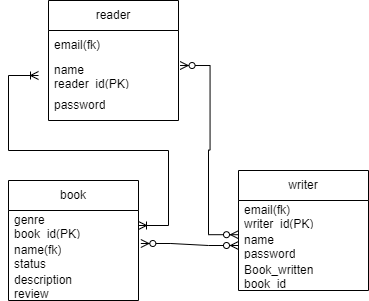

The diagram above was exported from draw.io. Its source (the exported page's mxGraphModel, read from the mxfile embedded in the PNG):
<mxGraphModel dx="1290" dy="581" grid="1" gridSize="10" guides="1" tooltips="1" connect="1" arrows="1" fold="1" page="1" pageScale="1" pageWidth="827" pageHeight="1169" math="0" shadow="0">
  <root>
    <mxCell id="0" />
    <mxCell id="1" parent="0" />
    <mxCell id="wXfLNij97HXMBXsiNj9B-25" value="" style="edgeStyle=entityRelationEdgeStyle;fontSize=12;html=1;endArrow=ERoneToMany;startArrow=ERoneToMany;rounded=0;exitX=1;exitY=0.5;exitDx=0;exitDy=0;" edge="1" parent="1" source="wXfLNij97HXMBXsiNj9B-13">
      <mxGeometry width="100" height="100" relative="1" as="geometry">
        <mxPoint x="70" y="320" as="sourcePoint" />
        <mxPoint x="120" y="215" as="targetPoint" />
      </mxGeometry>
    </mxCell>
    <mxCell id="wXfLNij97HXMBXsiNj9B-2" value="reader" style="swimlane;fontStyle=0;childLayout=stackLayout;horizontal=1;startSize=30;horizontalStack=0;resizeParent=1;resizeParentMax=0;resizeLast=0;collapsible=1;marginBottom=0;whiteSpace=wrap;html=1;" vertex="1" parent="1">
      <mxGeometry x="130" y="140" width="130" height="120" as="geometry">
        <mxRectangle x="40" y="120" width="90" height="30" as="alternateBounds" />
      </mxGeometry>
    </mxCell>
    <mxCell id="wXfLNij97HXMBXsiNj9B-3" value="email(fk)" style="text;strokeColor=none;fillColor=none;align=left;verticalAlign=middle;spacingLeft=4;spacingRight=4;overflow=hidden;points=[[0,0.5],[1,0.5]];portConstraint=eastwest;rotatable=0;whiteSpace=wrap;html=1;" vertex="1" parent="wXfLNij97HXMBXsiNj9B-2">
      <mxGeometry y="30" width="130" height="30" as="geometry" />
    </mxCell>
    <mxCell id="wXfLNij97HXMBXsiNj9B-4" value="name&lt;br&gt;reader_id(PK)" style="text;strokeColor=none;fillColor=none;align=left;verticalAlign=middle;spacingLeft=4;spacingRight=4;overflow=hidden;points=[[0,0.5],[1,0.5]];portConstraint=eastwest;rotatable=0;whiteSpace=wrap;html=1;" vertex="1" parent="wXfLNij97HXMBXsiNj9B-2">
      <mxGeometry y="60" width="130" height="30" as="geometry" />
    </mxCell>
    <mxCell id="wXfLNij97HXMBXsiNj9B-5" value="password" style="text;strokeColor=none;fillColor=none;align=left;verticalAlign=middle;spacingLeft=4;spacingRight=4;overflow=hidden;points=[[0,0.5],[1,0.5]];portConstraint=eastwest;rotatable=0;whiteSpace=wrap;html=1;" vertex="1" parent="wXfLNij97HXMBXsiNj9B-2">
      <mxGeometry y="90" width="130" height="30" as="geometry" />
    </mxCell>
    <mxCell id="wXfLNij97HXMBXsiNj9B-7" value="writer" style="swimlane;fontStyle=0;childLayout=stackLayout;horizontal=1;startSize=30;horizontalStack=0;resizeParent=1;resizeParentMax=0;resizeLast=0;collapsible=1;marginBottom=0;whiteSpace=wrap;html=1;" vertex="1" parent="1">
      <mxGeometry x="320" y="310" width="130" height="120" as="geometry">
        <mxRectangle x="40" y="120" width="90" height="30" as="alternateBounds" />
      </mxGeometry>
    </mxCell>
    <mxCell id="wXfLNij97HXMBXsiNj9B-8" value="email(fk)&lt;br&gt;writer_id(PK)" style="text;strokeColor=none;fillColor=none;align=left;verticalAlign=middle;spacingLeft=4;spacingRight=4;overflow=hidden;points=[[0,0.5],[1,0.5]];portConstraint=eastwest;rotatable=0;whiteSpace=wrap;html=1;" vertex="1" parent="wXfLNij97HXMBXsiNj9B-7">
      <mxGeometry y="30" width="130" height="30" as="geometry" />
    </mxCell>
    <mxCell id="wXfLNij97HXMBXsiNj9B-9" value="name&lt;br&gt;password" style="text;strokeColor=none;fillColor=none;align=left;verticalAlign=middle;spacingLeft=4;spacingRight=4;overflow=hidden;points=[[0,0.5],[1,0.5]];portConstraint=eastwest;rotatable=0;whiteSpace=wrap;html=1;" vertex="1" parent="wXfLNij97HXMBXsiNj9B-7">
      <mxGeometry y="60" width="130" height="30" as="geometry" />
    </mxCell>
    <mxCell id="wXfLNij97HXMBXsiNj9B-10" value="Book_written&lt;br&gt;book_id" style="text;strokeColor=none;fillColor=none;align=left;verticalAlign=middle;spacingLeft=4;spacingRight=4;overflow=hidden;points=[[0,0.5],[1,0.5]];portConstraint=eastwest;rotatable=0;whiteSpace=wrap;html=1;" vertex="1" parent="wXfLNij97HXMBXsiNj9B-7">
      <mxGeometry y="90" width="130" height="30" as="geometry" />
    </mxCell>
    <mxCell id="wXfLNij97HXMBXsiNj9B-12" value="book" style="swimlane;fontStyle=0;childLayout=stackLayout;horizontal=1;startSize=30;horizontalStack=0;resizeParent=1;resizeParentMax=0;resizeLast=0;collapsible=1;marginBottom=0;whiteSpace=wrap;html=1;" vertex="1" parent="1">
      <mxGeometry x="90" y="320" width="130" height="120" as="geometry">
        <mxRectangle x="40" y="120" width="90" height="30" as="alternateBounds" />
      </mxGeometry>
    </mxCell>
    <mxCell id="wXfLNij97HXMBXsiNj9B-13" value="genre&lt;br&gt;book_id(PK)" style="text;strokeColor=none;fillColor=none;align=left;verticalAlign=middle;spacingLeft=4;spacingRight=4;overflow=hidden;points=[[0,0.5],[1,0.5]];portConstraint=eastwest;rotatable=0;whiteSpace=wrap;html=1;" vertex="1" parent="wXfLNij97HXMBXsiNj9B-12">
      <mxGeometry y="30" width="130" height="30" as="geometry" />
    </mxCell>
    <mxCell id="wXfLNij97HXMBXsiNj9B-14" value="name(fk)&lt;br&gt;status" style="text;strokeColor=none;fillColor=none;align=left;verticalAlign=middle;spacingLeft=4;spacingRight=4;overflow=hidden;points=[[0,0.5],[1,0.5]];portConstraint=eastwest;rotatable=0;whiteSpace=wrap;html=1;" vertex="1" parent="wXfLNij97HXMBXsiNj9B-12">
      <mxGeometry y="60" width="130" height="30" as="geometry" />
    </mxCell>
    <mxCell id="wXfLNij97HXMBXsiNj9B-15" value="description&lt;br&gt;review" style="text;strokeColor=none;fillColor=none;align=left;verticalAlign=middle;spacingLeft=4;spacingRight=4;overflow=hidden;points=[[0,0.5],[1,0.5]];portConstraint=eastwest;rotatable=0;whiteSpace=wrap;html=1;" vertex="1" parent="wXfLNij97HXMBXsiNj9B-12">
      <mxGeometry y="90" width="130" height="30" as="geometry" />
    </mxCell>
    <mxCell id="wXfLNij97HXMBXsiNj9B-21" value="" style="edgeStyle=entityRelationEdgeStyle;fontSize=12;html=1;endArrow=ERzeroToMany;endFill=1;startArrow=ERzeroToMany;rounded=0;exitX=1.012;exitY=0.167;exitDx=0;exitDy=0;exitPerimeter=0;entryX=0;entryY=0.14;entryDx=0;entryDy=0;entryPerimeter=0;" edge="1" parent="1" source="wXfLNij97HXMBXsiNj9B-4" target="wXfLNij97HXMBXsiNj9B-9">
      <mxGeometry width="100" height="100" relative="1" as="geometry">
        <mxPoint x="360" y="290" as="sourcePoint" />
        <mxPoint x="460" y="190" as="targetPoint" />
      </mxGeometry>
    </mxCell>
    <mxCell id="wXfLNij97HXMBXsiNj9B-23" value="" style="edgeStyle=entityRelationEdgeStyle;fontSize=12;html=1;endArrow=ERzeroToMany;endFill=1;startArrow=ERzeroToMany;rounded=0;exitX=1.018;exitY=0.1;exitDx=0;exitDy=0;exitPerimeter=0;" edge="1" parent="1" source="wXfLNij97HXMBXsiNj9B-14" target="wXfLNij97HXMBXsiNj9B-9">
      <mxGeometry width="100" height="100" relative="1" as="geometry">
        <mxPoint x="360" y="290" as="sourcePoint" />
        <mxPoint x="460" y="190" as="targetPoint" />
      </mxGeometry>
    </mxCell>
  </root>
</mxGraphModel>